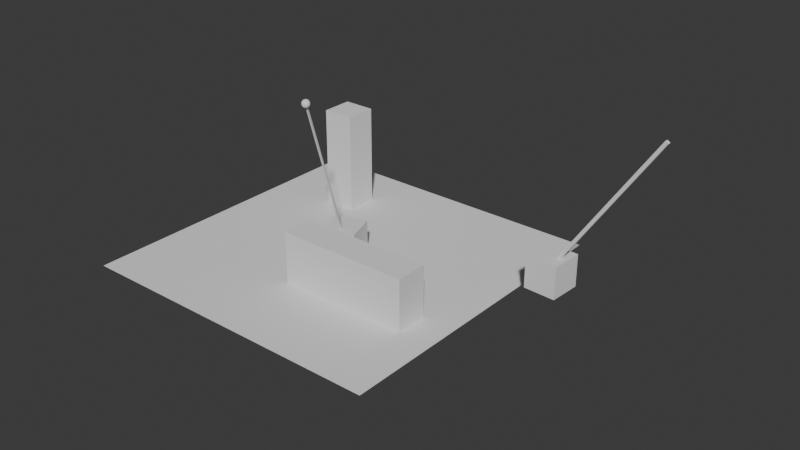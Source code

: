 # Source: 1.blend  (saved by Blender 4.2.66; exported with 4.5.12 LTS)
import bpy
from mathutils import Matrix  # noqa: F401  (used for matrix-valued properties, if any)

bpy.ops.wm.read_factory_settings(use_empty=True)
scene = bpy.context.scene
scene.name = 'Scene'

# ---- collections
col_collection = bpy.data.collections.new('Collection'); scene.collection.children.link(col_collection)
col_paths = bpy.data.collections.new('paths'); scene.collection.children.link(col_paths)

# ---- node groups
ng_x = bpy.data.node_groups.new('几何节点', 'GeometryNodeTree')
_s = ng_x.interface.new_socket(name='几何数据', in_out='OUTPUT', socket_type='NodeSocketGeometry')
_s = ng_x.interface.new_socket(name='几何数据', in_out='INPUT', socket_type='NodeSocketGeometry')
_s = ng_x.interface.new_socket(name='臂长', in_out='INPUT', socket_type='NodeSocketFloat')
_s.min_value = -1e+04
_s.max_value = 1e+04
_s = ng_x.interface.new_socket(name='中心偏移', in_out='INPUT', socket_type='NodeSocketFloat')
_s.min_value = -1e+04
_s.max_value = 1e+04
_s = ng_x.interface.new_socket(name='Radius', in_out='INPUT', socket_type='NodeSocketFloat')
_s.subtype = 'DISTANCE'
_s.default_value = 0.8
_s.min_value = 0.0
_s = ng_x.interface.new_socket(name='回转', in_out='INPUT', socket_type='NodeSocketFloat')
_s.min_value = -3.142
_s.max_value = 3.142
_s = ng_x.interface.new_socket(name='变幅', in_out='INPUT', socket_type='NodeSocketFloat')
_s.min_value = 0.0
_s.max_value = 1.571
_s = ng_x.interface.new_socket(name='伸缩', in_out='INPUT', socket_type='NodeSocketFloat')
_s.min_value = 0.0
_s.max_value = 1e+04
ng_x.is_modifier = True
_N = ng_x.nodes; _L = ng_x.links
n0 = _N.new('NodeGroupInput'); n0.name = '组输入'; n0.location = (1227, 590)
n1 = _N.new('NodeGroupOutput'); n1.name = '组输出'; n1.location = (3927, 490)
n2 = _N.new('GeometryNodeMeshCube'); n2.name = '立方体'; n2.location = (310, -29)
n3 = _N.new('ShaderNodeCombineXYZ'); n3.name = '合并 XYZ'; n3.location = (145, -70)
n3.inputs[0].default_value = 0.1
n3.inputs[1].default_value = 0.1
n4 = _N.new('NodeGroupInput'); n4.name = '组输入.001'; n4.location = (42, -113)
n4.width = 80
n5 = _N.new('GeometryNodeJoinGeometry'); n5.name = '合并几何'; n5.location = (3720, 484)
n6 = _N.new('GeometryNodeSetPosition'); n6.name = '设置位置'; n6.location = (494, -42)
n7 = _N.new('ShaderNodeCombineXYZ'); n7.name = '合并 XYZ.001'; n7.location = (322, -212)
n8 = _N.new('NodeGroupInput'); n8.name = '组输入.002'; n8.location = (29, -357)
n8.width = 80
n9 = _N.new('ShaderNodeMath'); n9.name = '运算'; n9.location = (144, -282)
n9.operation = 'MULTIPLY'
n10 = _N.new('GeometryNodeTransform'); n10.name = '变换几何体'; n10.location = (471, -29)
n11 = _N.new('NodeGroupInput'); n11.name = '组输入.003'; n11.location = (29, -137)
n11.width = 80
n12 = _N.new('GeometryNodeSetPosition'); n12.name = '设置位置.001'; n12.location = (289, -29)
n13 = _N.new('ShaderNodeCombineXYZ'); n13.name = '合并 XYZ.002'; n13.location = (134, -109)
n14 = _N.new('NodeFrame'); n14.name = '帧'; n14.location = (523, -146)
n14.width = 458
n15 = _N.new('NodeFrame'); n15.name = '帧.002'; n15.location = (-1461, 88)
n15.width = 663
n16 = _N.new('NodeGroupInput'); n16.name = '组输入.004'; n16.location = (29, -274)
n16.width = 80
n17 = _N.new('ShaderNodeCombineXYZ'); n17.name = '合并 XYZ.003'; n17.location = (297, -174)
n18 = _N.new('NodeFrame'); n18.name = '帧.003'; n18.location = (-309, -125)
n18.width = 640
n19 = _N.new('GeometryNodeTransform'); n19.name = '变换几何体.001'; n19.location = (323, -29)
n20 = _N.new('NodeGroupInput'); n20.name = '组输入.005'; n20.location = (29, -208)
n20.width = 80
n21 = _N.new('ShaderNodeCombineXYZ'); n21.name = '合并 XYZ.004'; n21.location = (154, -186)
n22 = _N.new('NodeFrame'); n22.name = '帧.004'; n22.location = (1525, -18)
n22.width = 493
n23 = _N.new('GeometryNodeJoinGeometry'); n23.name = '合并几何.001'; n23.location = (-605, -302)
n24 = _N.new('GeometryNodePoints'); n24.name = '点'; n24.location = (330, -61)
n25 = _N.new('NodeGroupInput'); n25.name = '组输入.006'; n25.location = (29, -151)
n25.width = 80
n26 = _N.new('ShaderNodeCombineXYZ'); n26.name = '合并 XYZ.005'; n26.location = (139, -29)
n27 = _N.new('GeometryNodeSeparateComponents'); n27.name = '分离元素'; n27.location = (2110, 279)
n28 = _N.new('NodeGroupInput'); n28.name = '组输入.007'; n28.location = (29, -225)
n28.width = 80
n29 = _N.new('GeometryNodeSetPosition'); n29.name = '设置位置.002'; n29.location = (463, -29)
n30 = _N.new('ShaderNodeCombineXYZ'); n30.name = '合并 XYZ.006'; n30.location = (302, -115)
n31 = _N.new('NodeFrame'); n31.name = '帧.001'; n31.location = (2209, -23)
n31.width = 633
n32 = _N.new('ShaderNodeMath'); n32.name = '运算.001'; n32.location = (139, -149)
n32.operation = 'MULTIPLY'
n32.inputs[1].default_value = -1.0
n33 = _N.new('GeometryNodeTransform'); n33.name = '变换几何体.002'; n33.location = (302, -29)
n34 = _N.new('NodeGroupInput'); n34.name = '组输入.008'; n34.location = (29, -240)
n34.width = 80
n35 = _N.new('ShaderNodeCombineXYZ'); n35.name = '合并 XYZ.007'; n35.location = (135, -181)
n36 = _N.new('NodeFrame'); n36.name = '帧.005'; n36.location = (1541, 409)
n36.width = 471
n37 = _N.new('ShaderNodeMath'); n37.name = '运算.002'; n37.location = (132, -204)
n37.operation = 'SUBTRACT'
n37.inputs[0].default_value = 1.571
n38 = _N.new('GeometryNodeInstanceOnPoints'); n38.name = '实例化于点上'; n38.location = (3540, 358)
n39 = _N.new('GeometryNodeMeshIcoSphere'); n39.name = '棱角球'; n39.location = (3211, 152)
n39.inputs[1].default_value = 3
n40 = _N.new('NodeGroupInput'); n40.name = '组输入.009'; n40.location = (3107, 94)
n40.width = 80
n41 = _N.new('GeometryNodeSetShadeSmooth'); n41.name = '设置着色平滑'; n41.location = (3372, 197)
n42 = _N.new('NodeFrame'); n42.name = '帧.006'; n42.location = (-1339, -483)
n42.width = 499
n2.parent = n15
n3.parent = n15
n4.parent = n15
n6.parent = n15
n7.parent = n15
n8.parent = n15
n9.parent = n15
n10.parent = n18
n11.parent = n14
n12.parent = n14
n13.parent = n14
n16.parent = n18
n17.parent = n18
n19.parent = n22
n20.parent = n22
n21.parent = n22
n24.parent = n42
n25.parent = n42
n26.parent = n42
n28.parent = n31
n29.parent = n31
n30.parent = n31
n32.parent = n31
n33.parent = n36
n34.parent = n36
n35.parent = n36
n37.parent = n18
_L.new(n5.outputs[0], n1.inputs[0])
_L.new(n3.outputs[0], n2.inputs[0])
_L.new(n4.outputs[1], n3.inputs[2])
_L.new(n9.outputs[0], n7.inputs[2])
_L.new(n8.outputs[1], n9.inputs[0])
_L.new(n13.outputs[0], n12.inputs[3])
_L.new(n11.outputs[2], n13.inputs[0])
_L.new(n10.outputs[0], n12.inputs[0])
_L.new(n37.outputs[0], n17.inputs[1])
_L.new(n17.outputs[0], n10.inputs[2])
_L.new(n2.outputs[0], n6.inputs[0])
_L.new(n23.outputs[0], n10.inputs[0])
_L.new(n7.outputs[0], n6.inputs[3])
_L.new(n21.outputs[0], n19.inputs[2])
_L.new(n12.outputs[0], n19.inputs[0])
_L.new(n27.outputs[0], n5.inputs[0])
_L.new(n20.outputs[4], n21.inputs[2])
_L.new(n25.outputs[1], n26.inputs[2])
_L.new(n26.outputs[0], n24.inputs[1])
_L.new(n6.outputs[0], n23.inputs[0])
_L.new(n24.outputs[0], n23.inputs[0])
_L.new(n19.outputs[0], n27.inputs[0])
_L.new(n30.outputs[0], n29.inputs[3])
_L.new(n27.outputs[3], n29.inputs[0])
_L.new(n38.outputs[0], n5.inputs[0])
_L.new(n32.outputs[0], n30.inputs[2])
_L.new(n28.outputs[6], n32.inputs[0])
_L.new(n35.outputs[0], n33.inputs[2])
_L.new(n34.outputs[4], n35.inputs[2])
_L.new(n0.outputs[0], n33.inputs[0])
_L.new(n33.outputs[0], n5.inputs[0])
_L.new(n16.outputs[5], n37.inputs[1])
_L.new(n25.outputs[3], n24.inputs[2])
_L.new(n29.outputs[0], n38.inputs[0])
_L.new(n41.outputs[0], n38.inputs[2])
_L.new(n40.outputs[3], n39.inputs[0])
_L.new(n39.outputs[0], n41.inputs[0])
n1.is_active_output = True

# ---- world
world_world = bpy.data.worlds.new('World'); scene.world = world_world
world_world.use_nodes = True; world_world.node_tree.nodes.clear()
_N = world_world.node_tree.nodes; _L = world_world.node_tree.links
n0 = _N.new('ShaderNodeOutputWorld'); n0.name = 'World Output'; n0.location = (300, 300)
n1 = _N.new('ShaderNodeBackground'); n1.name = 'Background'; n1.location = (10, 300)
n1.inputs[0].default_value = (0.05088, 0.05088, 0.05088, 1.0)
_L.new(n1.outputs[0], n0.inputs[0])
n0.is_active_output = True
world_world.color = (0.05088, 0.05088, 0.05088)
world_world.sun_shadow_jitter_overblur = 0.0

# ---- meshes
me_x = bpy.data.meshes.new('平面')
me_x.from_pydata([(-1.0, -1.0, 0.0), (1.0, -1.0, 0.0), (-1.0, 1.0, 0.0), (1.0, 1.0, 0.0)], [], [(0, 1, 3, 2)])
_uv = me_x.uv_layers.new(name='UV 贴图')
_uv.uv.foreach_set('vector', [0.0, 0.0, 1.0, 0.0, 1.0, 1.0, 0.0, 1.0])
me_x.update()
me_x_1 = bpy.data.meshes.new('立方体')
me_x_1.from_pydata([(-1.0, -1.0, -1.0), (-1.0, -1.0, 1.0), (-1.0, 1.0, -1.0), (-1.0, 1.0, 1.0), (1.0, -1.0, -1.0), (1.0, -1.0, 1.0), (1.0, 1.0, -1.0), (1.0, 1.0, 1.0)], [], [(0, 1, 3, 2), (2, 3, 7, 6), (6, 7, 5, 4), (4, 5, 1, 0), (2, 6, 4, 0), (7, 3, 1, 5)])
_uv = me_x_1.uv_layers.new(name='UV 贴图')
_uv.uv.foreach_set('vector', [0.375, 0.0, 0.625, 0.0, 0.625, 0.25, 0.375, 0.25, 0.375, 0.25, 0.625, 0.25, 0.625, 0.5, 0.375, 0.5, 0.375, 0.5, 0.625, 0.5, 0.625, 0.75, 0.375, 0.75, 0.375, 0.75, 0.625, 0.75, 0.625, 1.0, 0.375, 1.0, 0.125, 0.5, 0.375, 0.5, 0.375, 0.75, 0.125, 0.75, 0.625, 0.5, 0.875, 0.5, 0.875, 0.75, 0.625, 0.75])
me_x_1.update()
me_001 = bpy.data.meshes.new('立方体.001')
me_001.from_pydata([(-1.0, -1.0, 0.0), (-1.0, -1.0, 2.0), (-1.0, 1.0, 0.0), (-1.0, 1.0, 2.0), (1.0, -1.0, 0.0), (1.0, -1.0, 2.0), (1.0, 1.0, 0.0), (1.0, 1.0, 2.0)], [], [(0, 1, 3, 2), (2, 3, 7, 6), (6, 7, 5, 4), (4, 5, 1, 0), (2, 6, 4, 0), (7, 3, 1, 5)])
_uv = me_001.uv_layers.new(name='UV 贴图')
_uv.uv.foreach_set('vector', [0.375, 0.0, 0.625, 0.0, 0.625, 0.25, 0.375, 0.25, 0.375, 0.25, 0.625, 0.25, 0.625, 0.5, 0.375, 0.5, 0.375, 0.5, 0.625, 0.5, 0.625, 0.75, 0.375, 0.75, 0.375, 0.75, 0.625, 0.75, 0.625, 1.0, 0.375, 1.0, 0.125, 0.5, 0.375, 0.5, 0.375, 0.75, 0.125, 0.75, 0.625, 0.5, 0.875, 0.5, 0.875, 0.75, 0.625, 0.75])
me_001.update()
me_002 = bpy.data.meshes.new('立方体.002')
me_002.from_pydata([(-1.0, -1.0, -1.0), (-1.0, -1.0, 1.0), (-1.0, 1.0, -1.0), (-1.0, 1.0, 1.0), (1.0, -1.0, -1.0), (1.0, -1.0, 1.0), (1.0, 1.0, -1.0), (1.0, 1.0, 1.0)], [], [(0, 1, 3, 2), (2, 3, 7, 6), (6, 7, 5, 4), (4, 5, 1, 0), (2, 6, 4, 0), (7, 3, 1, 5)])
_uv = me_002.uv_layers.new(name='UV 贴图')
_uv.uv.foreach_set('vector', [0.375, 0.0, 0.625, 0.0, 0.625, 0.25, 0.375, 0.25, 0.375, 0.25, 0.625, 0.25, 0.625, 0.5, 0.375, 0.5, 0.375, 0.5, 0.625, 0.5, 0.625, 0.75, 0.375, 0.75, 0.375, 0.75, 0.625, 0.75, 0.625, 1.0, 0.375, 1.0, 0.125, 0.5, 0.375, 0.5, 0.375, 0.75, 0.125, 0.75, 0.625, 0.5, 0.875, 0.5, 0.875, 0.75, 0.625, 0.75])
me_002.update()
me_003 = bpy.data.meshes.new('立方体.003')
me_003.from_pydata([(-1.0, -1.0, -1.0), (-1.0, -1.0, 1.0), (-1.0, 1.0, -1.0), (-1.0, 1.0, 1.0), (1.0, -1.0, -1.0), (1.0, -1.0, 1.0), (1.0, 1.0, -1.0), (1.0, 1.0, 1.0)], [], [(0, 1, 3, 2), (2, 3, 7, 6), (6, 7, 5, 4), (4, 5, 1, 0), (2, 6, 4, 0), (7, 3, 1, 5)])
_uv = me_003.uv_layers.new(name='UV 贴图')
_uv.uv.foreach_set('vector', [0.375, 0.0, 0.625, 0.0, 0.625, 0.25, 0.375, 0.25, 0.375, 0.25, 0.625, 0.25, 0.625, 0.5, 0.375, 0.5, 0.375, 0.5, 0.625, 0.5, 0.625, 0.75, 0.375, 0.75, 0.375, 0.75, 0.625, 0.75, 0.625, 1.0, 0.375, 1.0, 0.125, 0.5, 0.375, 0.5, 0.375, 0.75, 0.125, 0.75, 0.625, 0.5, 0.875, 0.5, 0.875, 0.75, 0.625, 0.75])
me_003.update()
me_001_1 = bpy.data.meshes.new('平面.001')
me_001_1.from_pydata([(4.306, -6.455, 0.5974), (4.6, -0.4492, 0.5974)], [], [])
_uv = me_001_1.uv_layers.new(name='UV 贴图')
_uv.uv.foreach_set('vector', [])
me_001_1.update()
me_004 = bpy.data.meshes.new('立方体.004')
me_004.from_pydata([(0.0, 0.0, 0.0)], [], [])
_uv = me_004.uv_layers.new(name='UV 贴图')
_uv.uv.foreach_set('vector', [])
me_004.update()
me_005 = bpy.data.meshes.new('立方体.005')
me_005.from_pydata([(-1.0, -1.0, -2.0), (-1.0, -1.0, 0.0), (-1.0, 1.0, -2.0), (-1.0, 1.0, 0.0), (1.0, -1.0, -2.0), (1.0, -1.0, 0.0), (1.0, 1.0, -2.0), (1.0, 1.0, 0.0)], [], [(0, 1, 3, 2), (2, 3, 7, 6), (6, 7, 5, 4), (4, 5, 1, 0), (2, 6, 4, 0), (7, 3, 1, 5)])
_uv = me_005.uv_layers.new(name='UV 贴图')
_uv.uv.foreach_set('vector', [0.375, 0.0, 0.625, 0.0, 0.625, 0.25, 0.375, 0.25, 0.375, 0.25, 0.625, 0.25, 0.625, 0.5, 0.375, 0.5, 0.375, 0.5, 0.625, 0.5, 0.625, 0.75, 0.375, 0.75, 0.375, 0.75, 0.625, 0.75, 0.625, 1.0, 0.375, 1.0, 0.125, 0.5, 0.375, 0.5, 0.375, 0.75, 0.125, 0.75, 0.625, 0.5, 0.875, 0.5, 0.875, 0.75, 0.625, 0.75])
me_005.update()
me_rrt_path_028 = bpy.data.meshes.new('rrt_path.028')
me_rrt_path_028.from_pydata([(-6.455, -4.306, 0.5974), (-6.455, -4.306, 0.9974), (-6.455, -4.306, 1.397), (-6.455, -4.306, 1.797), (-6.221, -4.15, 2.082), (-5.978, -3.988, 2.356), (-5.726, -3.82, 2.617), (-5.466, -3.647, 2.866), (-5.198, -3.467, 3.103), (-4.922, -3.283, 3.326), (-4.638, -3.094, 3.536), (-4.348, -2.901, 3.732), (-4.052, -2.703, 3.914), (-3.75, -2.502, 4.081), (-3.514, -2.824, 4.081), (-3.25, -3.124, 4.081), (-2.96, -3.4, 4.081), (-2.647, -3.649, 4.081), (-2.313, -3.869, 4.081), (-1.961, -4.059, 4.081), (-1.594, -4.217, 4.081), (-1.214, -4.341, 4.081), (-0.8244, -4.432, 4.081), (-0.4284, -4.488, 4.081), (-0.4284, -4.488, 3.681), (-0.4284, -4.488, 3.281), (-0.4284, -4.488, 2.881), (-0.4284, -4.488, 2.481), (-0.4492, -4.6, 0.5974)], [(0, 1), (1, 2), (2, 3), (3, 4), (4, 5), (5, 6), (6, 7), (7, 8), (8, 9), (9, 10), (10, 11), (11, 12), (12, 13), (13, 14), (14, 15), (15, 16), (16, 17), (17, 18), (18, 19), (19, 20), (20, 21), (21, 22), (22, 23), (23, 24), (24, 25), (25, 26), (26, 27), (27, 28)], [])
me_rrt_path_028.update()
me_rrt_path_031 = bpy.data.meshes.new('rrt_path.031')
me_rrt_path_031.from_pydata([(-6.455, -4.306, 0.5974), (-6.455, -4.306, 0.7974), (-6.455, -4.306, 0.9974), (-6.455, -4.306, 1.197), (-6.455, -4.306, 1.397), (-6.455, -4.306, 1.597), (-6.455, -4.306, 1.797), (-6.339, -4.229, 1.941), (-6.221, -4.15, 2.082), (-6.101, -4.07, 2.22), (-5.978, -3.988, 2.356), (-5.853, -3.905, 2.488), (-5.726, -3.82, 2.617), (-5.597, -3.734, 2.743), (-5.466, -3.647, 2.866), (-5.333, -3.558, 2.986), (-5.198, -3.467, 3.103), (-5.061, -3.376, 3.216), (-4.922, -3.283, 3.326), (-4.781, -3.189, 3.432), (-4.638, -3.094, 3.536), (-4.494, -2.998, 3.636), (-4.348, -2.901, 3.732), (-4.201, -2.803, 3.825), (-4.052, -2.703, 3.914), (-3.902, -2.603, 3.999), (-3.75, -2.502, 4.081), (-3.635, -2.666, 4.081), (-3.514, -2.824, 4.081), (-3.385, -2.977, 4.081), (-3.25, -3.124, 4.081), (-3.108, -3.265, 4.081), (-2.96, -3.4, 4.081), (-2.806, -3.528, 4.081), (-2.647, -3.649, 4.081), (-2.483, -3.763, 4.081), (-2.313, -3.869, 4.081), (-2.139, -3.968, 4.081), (-1.961, -4.059, 4.081), (-1.779, -4.142, 4.081), (-1.594, -4.217, 4.081), (-1.405, -4.283, 4.081), (-1.214, -4.341, 4.081), (-1.02, -4.391, 4.081), (-0.8244, -4.432, 4.081), (-0.627, -4.464, 4.081), (-0.4284, -4.488, 4.081), (-0.4284, -4.488, 3.881), (-0.4284, -4.488, 3.681), (-0.4284, -4.488, 3.481), (-0.4284, -4.488, 3.281), (-0.4284, -4.488, 3.081), (-0.4284, -4.488, 2.881), (-0.4284, -4.488, 2.681), (-0.4284, -4.488, 2.481), (-0.4284, -4.488, 2.281), (-0.4284, -4.488, 2.081), (-0.4284, -4.488, 1.881), (-0.4284, -4.488, 1.681), (-0.4284, -4.488, 1.481), (-0.4492, -4.6, 0.5974)], [(0, 1), (1, 2), (2, 3), (3, 4), (4, 5), (5, 6), (6, 7), (7, 8), (8, 9), (9, 10), (10, 11), (11, 12), (12, 13), (13, 14), (14, 15), (15, 16), (16, 17), (17, 18), (18, 19), (19, 20), (20, 21), (21, 22), (22, 23), (23, 24), (24, 25), (25, 26), (26, 27), (27, 28), (28, 29), (29, 30), (30, 31), (31, 32), (32, 33), (33, 34), (34, 35), (35, 36), (36, 37), (37, 38), (38, 39), (39, 40), (40, 41), (41, 42), (42, 43), (43, 44), (44, 45), (45, 46), (46, 47), (47, 48), (48, 49), (49, 50), (50, 51), (51, 52), (52, 53), (53, 54), (54, 55), (55, 56), (56, 57), (57, 58), (58, 59), (59, 60)], [])
me_rrt_path_031.update()
me_rrt_path = bpy.data.meshes.new('rrt_path')
me_rrt_path.from_pydata([(-6.455, -4.306, 0.5974), (-6.455, -4.306, 0.7974), (-6.455, -4.306, 0.9974), (-6.455, -4.306, 1.197), (-6.455, -4.306, 1.397), (-6.455, -4.306, 1.597), (-6.339, -4.229, 1.741), (-6.221, -4.15, 1.882), (-6.101, -4.07, 2.02), (-5.978, -3.988, 2.156), (-5.853, -3.905, 2.288), (-5.726, -3.82, 2.417), (-5.597, -3.734, 2.543), (-5.466, -3.647, 2.666), (-5.333, -3.558, 2.786), (-5.198, -3.467, 2.903), (-5.061, -3.376, 3.016), (-4.922, -3.283, 3.126), (-4.781, -3.189, 3.232), (-4.638, -3.094, 3.336), (-4.494, -2.998, 3.436), (-4.348, -2.901, 3.532), (-4.201, -2.803, 3.625), (-4.052, -2.703, 3.714), (-3.902, -2.603, 3.799), (-3.75, -2.502, 3.881), (-3.635, -2.666, 3.881), (-3.514, -2.824, 3.881), (-3.385, -2.977, 3.881), (-3.25, -3.124, 3.881), (-3.108, -3.265, 3.881), (-2.96, -3.4, 3.881), (-2.806, -3.528, 3.881), (-2.647, -3.649, 3.881), (-2.483, -3.763, 3.881), (-2.313, -3.869, 3.881), (-2.139, -3.968, 3.881), (-1.961, -4.059, 3.881), (-1.779, -4.142, 3.881), (-1.594, -4.217, 3.881), (-1.405, -4.283, 3.881), (-1.214, -4.341, 3.881), (-1.02, -4.391, 3.881), (-0.8244, -4.432, 3.881), (-0.627, -4.464, 3.881), (-0.4284, -4.488, 3.881), (-0.4284, -4.488, 3.681), (-0.4284, -4.488, 3.481), (-0.4284, -4.488, 3.281), (-0.4284, -4.488, 3.081), (-0.4284, -4.488, 2.881), (-0.4284, -4.488, 2.681), (-0.4284, -4.488, 2.481), (-0.4284, -4.488, 2.281), (-0.4284, -4.488, 2.081), (-0.4284, -4.488, 1.881), (-0.4284, -4.488, 1.681), (-0.4284, -4.488, 1.481), (-0.4492, -4.6, 0.5974)], [(0, 1), (1, 2), (2, 3), (3, 4), (4, 5), (5, 6), (6, 7), (7, 8), (8, 9), (9, 10), (10, 11), (11, 12), (12, 13), (13, 14), (14, 15), (15, 16), (16, 17), (17, 18), (18, 19), (19, 20), (20, 21), (21, 22), (22, 23), (23, 24), (24, 25), (25, 26), (26, 27), (27, 28), (28, 29), (29, 30), (30, 31), (31, 32), (32, 33), (33, 34), (34, 35), (35, 36), (36, 37), (37, 38), (38, 39), (39, 40), (40, 41), (41, 42), (42, 43), (43, 44), (44, 45), (45, 46), (46, 47), (47, 48), (48, 49), (49, 50), (50, 51), (51, 52), (52, 53), (53, 54), (54, 55), (55, 56), (56, 57), (57, 58)], [])
me_rrt_path.update()

# ---- objects
ob_x = bpy.data.objects.new('平面', me_x)
ob_x_1 = bpy.data.objects.new('立方体', me_x_1)
ob_001 = bpy.data.objects.new('立方体.001', me_001)
ob_002 = bpy.data.objects.new('立方体.002', me_002)
ob_003 = bpy.data.objects.new('立方体.003', me_003)
ob_path = bpy.data.objects.new('path', me_001_1)
ob_004 = bpy.data.objects.new('立方体.004', me_004)
ob_x_2 = bpy.data.objects.new('起重机', me_005)
ob_rrt_path = bpy.data.objects.new('rrt_path', me_rrt_path_028)
ob_rrt_path_003 = bpy.data.objects.new('rrt_path.003', me_rrt_path_031)
ob_rrt_path_001 = bpy.data.objects.new('rrt_path.001', me_rrt_path)

# ---- transforms, parenting, visibility, modifiers, constraints
ob_x.location = (0.0, 0.0, 0.0)
ob_x.scale = (10.0, 10.0, 10.0)
ob_x_1.location = (12.25, 3.107, 2.008)
ob_x_1.rotation_euler = (0.0, -0.0, -3.197)
ob_001.parent = ob_x_1
ob_001.location = (-0.5, 1.443e-08, 1.0)
ob_001.rotation_euler = (1.08e-09, -0.5903, -4.718e-09)
ob_001.scale = (0.1033, 0.1033, 5.0)
ob_002.location = (-4.825, 5.78, 3.154)
ob_002.scale = (1.0, 1.0, 3.154)
ob_003.location = (3.772, -3.499, 1.614)
ob_003.scale = (4.137, 1.0, 1.614)
ob_path.location = (0.0, 0.0, 0.0)
ob_004.parent = ob_001
ob_004.matrix_parent_inverse = Matrix(((9.684, -0.0, 0.0, 4.842), (-0.0, 9.684, -0.0, -1.397e-07), (0.0, 0.0, 0.2, -0.2), (-0.0, 0.0, -0.0, 1.0)))
ob_004.location = (-0.5, 7.451e-09, 11.0)
ob_004.rotation_euler = (0.1261, 0.2566, 0.278)
ob_x_2.location = (0.0, 0.0, 2.0)
ob_x_2.rotation_euler = (0.0, -0.0, 1.571)
_m = ob_x_2.modifiers.new('几何节点', 'NODES')
_m.node_group = ng_x
_gi = [s.identifier for s in ng_x.interface.items_tree if s.item_type == 'SOCKET' and s.in_out == 'INPUT']
_m[_gi[1]] = 10.0  # 臂长
_m[_gi[2]] = 0.5  # 中心偏移
_m[_gi[3]] = 0.24  # Radius
_m[_gi[4]] = -2.818  # 回转
_m[_gi[5]] = 1.161  # 变幅
ob_rrt_path.location = (0.0, 0.0, 0.0)
ob_rrt_path.rotation_euler = (0.0, -0.0, 1.571)
ob_rrt_path_003.location = (0.0, 0.0, 0.0)
ob_rrt_path_003.rotation_euler = (0.0, -0.0, 1.571)
ob_rrt_path_001.location = (0.0, 0.0, 0.0)
ob_rrt_path_001.rotation_euler = (1.571, -0.0, 0.0)

# ---- collection membership
col_collection.objects.link(ob_x)
col_collection.objects.link(ob_x_1)
col_collection.objects.link(ob_001)
col_collection.objects.link(ob_002)
col_collection.objects.link(ob_003)
col_collection.objects.link(ob_path)
col_collection.objects.link(ob_004)
col_collection.objects.link(ob_x_2)
col_paths.objects.link(ob_rrt_path)
col_paths.objects.link(ob_rrt_path_003)
col_paths.objects.link(ob_rrt_path_001)

# ---- scene / render settings (as saved in the file)
scene.frame_start = 1; scene.frame_end = 250; scene.frame_set(0)
scene.render.engine = 'BLENDER_EEVEE_NEXT'
bpy.context.view_layer.update()

# ---- added for rendering (the .blend has no active camera and no usable light): camera, sun
cam_auto = bpy.data.cameras.new('AutoCamera')
cam_auto.lens = 50.0
cam_auto.sensor_width = 36.0
cam_auto.clip_end = 1000.0
ob_auto_camera = bpy.data.objects.new('AutoCamera', cam_auto)
scene.collection.objects.link(ob_auto_camera)
ob_auto_camera.location = (39.5666, -42.4433, 31.682)
ob_auto_camera.rotation_euler = (1.09748, -7.21219e-08, 0.694738)
scene.camera = ob_auto_camera
light_auto_sun = bpy.data.lights.new('AutoSun', 'SUN')
light_auto_sun.energy = 3.0
light_auto_sun.angle = 0.0523599
ob_auto_sun = bpy.data.objects.new('AutoSun', light_auto_sun)
scene.collection.objects.link(ob_auto_sun)
ob_auto_sun.rotation_euler = (0.872665, 0.174533, 0.523599)
bpy.context.view_layer.update()
